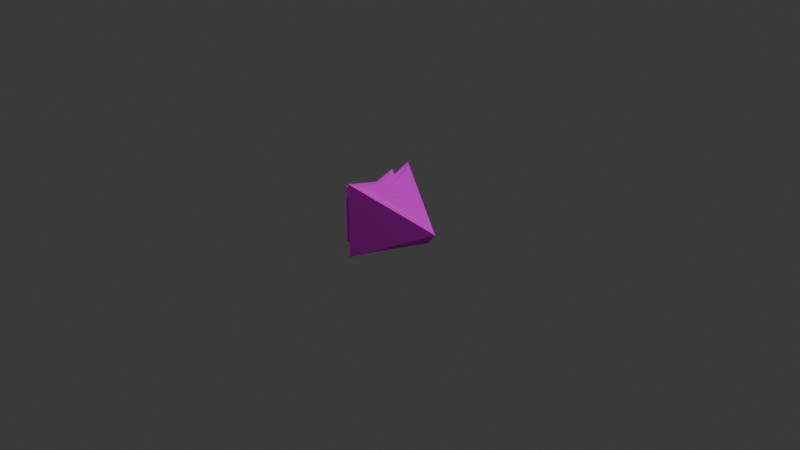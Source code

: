 # Source: Wave.blend  (saved by Blender 4.5.90; exported with 4.5.12 LTS)
import bpy
from mathutils import Matrix  # noqa: F401  (used for matrix-valued properties, if any)

bpy.ops.wm.read_factory_settings(use_empty=True)
scene = bpy.context.scene
scene.name = 'Scene'

# ---- collections
col_collection = bpy.data.collections.new('Collection'); scene.collection.children.link(col_collection)

# ---- images (referenced by path relative to the original .blend; pixels are not part of the script)
import os
ASSET_DIR = os.environ.get("B2B_ASSET_DIR", "")  # directory of the original .blend (textures are referenced by path, not embedded)
HERE = os.path.dirname(os.path.abspath(__file__))  # packed textures are extracted next to this script under _unpacked/

def load_image(name, relpath, width, height, colorspace="sRGB"):
    """Load a texture the original file referenced (path relative to the .blend, or extracted next to this script)."""
    p = next((c for c in (os.path.join(HERE, relpath), os.path.join(ASSET_DIR, relpath)) if relpath and os.path.exists(c)), "")
    if p:
        img = bpy.data.images.load(p, check_existing=True)
        img.name = name
    else:  # same state as the original file: an image datablock whose file is absent (Cycles renders it pink)
        img = bpy.data.images.new(name, width, height)
        img.source = "FILE"
        img.filepath = "//" + (relpath or name)
    img.colorspace_settings.name = colorspace
    return img
img_colores_png = load_image('colores.png', 'colores.png', 1024, 1024, 'sRGB')

# ---- materials (node trees are filled in below, after node groups)
mat_material_001 = bpy.data.materials.new('Material.001')

# ---- material node trees
mat_material_001.use_nodes = True; mat_material_001.node_tree.nodes.clear()
_N = mat_material_001.node_tree.nodes; _L = mat_material_001.node_tree.links
n0 = _N.new('ShaderNodeBsdfPrincipled'); n0.name = 'Principled BSDF'; n0.location = (-200, 100)
n1 = _N.new('ShaderNodeOutputMaterial'); n1.name = 'Material Output'; n1.location = (200, 100)
n2 = _N.new('ShaderNodeTexImage'); n2.name = 'Image Texture'; n2.location = (-490, 80)
n2.image = img_colores_png
_L.new(n0.outputs[0], n1.inputs[0])
_L.new(n2.outputs[0], n0.inputs[0])
n1.is_active_output = True

# ---- world
world_world = bpy.data.worlds.new('World'); scene.world = world_world
world_world.use_nodes = True; world_world.node_tree.nodes.clear()
_N = world_world.node_tree.nodes; _L = world_world.node_tree.links
n0 = _N.new('ShaderNodeOutputWorld'); n0.name = 'World Output'; n0.location = (200, 100)
n1 = _N.new('ShaderNodeBackground'); n1.name = 'Background'; n1.location = (-200, 100)
n1.inputs[0].default_value = (0.05088, 0.05088, 0.05088, 1.0)
_L.new(n1.outputs[0], n0.inputs[0])
n0.is_active_output = True
world_world.color = (0.05088, 0.05088, 0.05088)
world_world.sun_shadow_jitter_overblur = 0.0

# ---- cameras
cam_camera = bpy.data.cameras.new('Camera')
cam_camera.clip_end = 100.0
cam_camera.ortho_scale = 7.314

# ---- lights
light_light = bpy.data.lights.new('Light', 'POINT')
light_light.energy = 1000.0
light_light.shadow_soft_size = 0.1

# ---- meshes
me_cube_002 = bpy.data.meshes.new('Cube.002')
me_cube_002.from_pydata([(-0.3634, -0.2236, -0.2891), (-0.3634, 0.2236, -0.2891), (0.1198, -5.235e-09, -0.09333), (-0.2115, -0.03835, 0.2089), (-0.2135, 0.03835, 0.21), (-0.2878, 1.258e-08, -0.2867), (-0.2961, 1.294e-08, 0.2571), (-0.4425, -0.3173, -0.3173), (0.1921, -8.396e-09, 8.396e-09), (0.1033, -4.514e-09, 0.04386), (-0.333, 1.456e-08, -0.3173), (-0.4425, 0.3173, -0.3173), (-0.3613, 1.579e-08, 0.2771), (-0.4425, -0.3173, 0.3173), (-0.4425, 0.3173, 0.3173), (-0.2238, 9.783e-09, 0.2136), (-0.3653, -0.2236, 0.2803), (-0.05126, 2.241e-09, 0.1223), (-0.3667, 0.2236, 0.2798), (-0.2013, 9.268e-09, 0.202), (-0.2512, -0.08577, 0.2328), (-0.1258, 1.227e-08, 0.1627), (-0.2496, 0.08577, 0.2295), (-0.2022, -0.2889, -0.3734), (-0.2022, 0.2889, -0.3734), (0.4221, -1.845e-08, -0.1206), (0.00293, -0.04955, 0.2636), (-0.005315, 0.04955, 0.2653), (-0.1045, 4.567e-09, -0.3704), (-0.116, 5.072e-09, 0.3276), (-0.3044, -0.4099, -0.4099), (0.5155, -2.253e-08, 2.253e-08), (0.384, -1.679e-08, 0.0663), (-0.1629, 7.12e-09, -0.4099), (-0.3044, 0.4099, -0.4099), (-0.1794, 7.841e-09, 0.3605), (-0.3044, -0.4099, 0.4099), (-0.3044, 0.4099, 0.4099), (-0.02763, 1.208e-09, 0.2818), (-0.2022, -0.2889, 0.3734), (0.1962, -8.578e-09, 0.1658), (-0.2022, 0.2889, 0.3734), (0.01713, -1.45e-10, 0.2581), (-0.04658, -0.1108, 0.295), (0.0998, 4.39e-09, 0.2189), (-0.05317, 0.1108, 0.295)], [], [(0, 5, 2), (21, 4, 19), (12, 14, 11, 10), (8, 13, 7), (8, 11, 14), (13, 12, 10, 7), (19, 3, 21), (2, 5, 1), (0, 2, 8, 7), (1, 5, 10, 11), (16, 6, 12, 13), (2, 1, 11, 8), (9, 16, 13, 8), (18, 9, 8, 14), (5, 0, 7, 10), (6, 18, 14, 12), (20, 15, 6, 16), (17, 20, 16, 9), (22, 17, 9, 18), (15, 22, 18, 6), (3, 19, 15, 20), (21, 3, 20, 17), (4, 21, 17, 22), (19, 4, 22, 15), (23, 28, 25), (44, 27, 42), (35, 37, 34, 33), (31, 36, 30), (31, 34, 37), (36, 35, 33, 30), (42, 26, 44), (25, 28, 24), (23, 25, 31, 30), (24, 28, 33, 34), (39, 29, 35, 36), (25, 24, 34, 31), (32, 39, 36, 31), (41, 32, 31, 37), (28, 23, 30, 33), (29, 41, 37, 35), (43, 38, 29, 39), (40, 43, 39, 32), (45, 40, 32, 41), (38, 45, 41, 29), (26, 42, 38, 43), (44, 26, 43, 40), (27, 44, 40, 45), (42, 27, 45, 38)])
_uv = me_cube_002.uv_layers.new(name='UVMap')
_uv.uv.foreach_set('vector', [0.9504, 0.8915, 0.9513, 0.8915, 0.9504, 0.8934, 0.155, 0.8274, 0.155, 0.8279, 0.1548, 0.8279, 0.9462, 0.9102, 0.9476, 0.9102, 0.9476, 0.9131, 0.9462, 0.9131, 0.9527, 0.8934, 0.9527, 0.8938, 0.9523, 0.8938, 0.9552, 0.8963, 0.9552, 0.8989, 0.9527, 0.8989, 0.9447, 0.9102, 0.9462, 0.9102, 0.9462, 0.9131, 0.9447, 0.9131, 0.1548, 0.8279, 0.1545, 0.8279, 0.155, 0.8274, 0.9504, 0.8934, 0.9513, 0.8915, 0.9522, 0.8915, 0.9504, 0.8915, 0.9504, 0.8934, 0.9502, 0.8938, 0.9502, 0.8913, 0.9522, 0.8915, 0.9513, 0.8915, 0.9514, 0.8913, 0.9527, 0.8913, 0.9638, 0.8927, 0.963, 0.8927, 0.9631, 0.8925, 0.9642, 0.8925, 0.9504, 0.8934, 0.9522, 0.8915, 0.9527, 0.8913, 0.9502, 0.8938, 0.9623, 0.8943, 0.9638, 0.8927, 0.9642, 0.8925, 0.962, 0.8947, 0.9623, 0.8927, 0.9623, 0.8943, 0.962, 0.8947, 0.962, 0.8925, 0.9513, 0.8915, 0.9504, 0.8915, 0.9502, 0.8913, 0.9514, 0.8913, 0.963, 0.8927, 0.9623, 0.8927, 0.962, 0.8925, 0.9631, 0.8925, 0.1542, 0.8281, 0.1547, 0.8281, 0.1544, 0.8286, 0.1531, 0.8286, 0.1552, 0.8269, 0.1542, 0.8281, 0.1531, 0.8286, 0.1558, 0.8258, 0.1552, 0.8281, 0.1552, 0.8269, 0.1558, 0.8258, 0.1558, 0.8286, 0.1547, 0.8281, 0.1552, 0.8281, 0.1558, 0.8286, 0.1544, 0.8286, 0.1545, 0.8279, 0.1548, 0.8279, 0.1547, 0.8281, 0.1542, 0.8281, 0.155, 0.8274, 0.1545, 0.8279, 0.1542, 0.8281, 0.1552, 0.8269, 0.155, 0.8279, 0.155, 0.8274, 0.1552, 0.8269, 0.1552, 0.8281, 0.1548, 0.8279, 0.155, 0.8279, 0.1552, 0.8281, 0.1547, 0.8281, 0.9504, 0.8915, 0.9513, 0.8915, 0.9504, 0.8934, 0.1554, 0.8376, 0.1554, 0.8403, 0.1542, 0.8403, 0.9462, 0.9102, 0.9476, 0.9102, 0.9476, 0.9131, 0.9462, 0.9131, 0.9546, 0.8975, 0.9546, 0.8897, 0.9625, 0.8897, 0.9552, 0.8963, 0.9552, 0.8989, 0.9527, 0.8989, 0.9447, 0.9102, 0.9462, 0.9102, 0.9462, 0.9131, 0.9447, 0.9131, 0.1542, 0.8403, 0.153, 0.8403, 0.1554, 0.8376, 0.9504, 0.8934, 0.9513, 0.8915, 0.9522, 0.8915, 0.9504, 0.8915, 0.9504, 0.8934, 0.9502, 0.8938, 0.9502, 0.8913, 0.9522, 0.8915, 0.9513, 0.8915, 0.9514, 0.8913, 0.9527, 0.8913, 0.9602, 0.8877, 0.9614, 0.8877, 0.9613, 0.888, 0.9596, 0.888, 0.9504, 0.8934, 0.9522, 0.8915, 0.9527, 0.8913, 0.9502, 0.8938, 0.9627, 0.8852, 0.9602, 0.8877, 0.9596, 0.888, 0.963, 0.8845, 0.9627, 0.8877, 0.9627, 0.8852, 0.963, 0.8845, 0.963, 0.888, 0.9513, 0.8915, 0.9504, 0.8915, 0.9502, 0.8913, 0.9514, 0.8913, 0.9614, 0.8877, 0.9627, 0.8877, 0.963, 0.888, 0.9613, 0.888, 0.09214, 0.5812, 0.09139, 0.5812, 0.09174, 0.5805, 0.09367, 0.5805, 0.09066, 0.5829, 0.09214, 0.5812, 0.09367, 0.5805, 0.08983, 0.5845, 0.09066, 0.5812, 0.09066, 0.5829, 0.08983, 0.5845, 0.08983, 0.5805, 0.09139, 0.5812, 0.09066, 0.5812, 0.08983, 0.5805, 0.09174, 0.5805, 0.9598, 0.8859, 0.9602, 0.8859, 0.96, 0.8862, 0.9591, 0.8862, 0.9606, 0.885, 0.9598, 0.8859, 0.9591, 0.8862, 0.961, 0.8841, 0.9606, 0.8859, 0.9606, 0.885, 0.961, 0.8841, 0.961, 0.8862, 0.9602, 0.8859, 0.9606, 0.8859, 0.961, 0.8862, 0.96, 0.8862])
me_cube_002.materials.append(mat_material_001)
me_cube_002.update()

# ---- objects
ob_light = bpy.data.objects.new('Light', light_light)
ob_camera = bpy.data.objects.new('Camera', cam_camera)
ob_cube_001 = bpy.data.objects.new('Cube.001', me_cube_002)

# ---- transforms, parenting, visibility, modifiers, constraints
ob_light.location = (4.076, 1.005, 5.904)
ob_light.rotation_euler = (0.6503, 0.05522, 1.866)
ob_light.lock_rotations_4d = False
ob_light.empty_display_type = 'ARROWS'
ob_light.color = (0.0, 0.0, 0.0, 0.0)
ob_light.lineart.crease_threshold = 0.0
ob_camera.location = (7.359, -6.926, 4.958)
ob_camera.rotation_euler = (1.109, 0.0, 0.8149)
ob_camera.lock_rotations_4d = False
ob_camera.empty_display_type = 'ARROWS'
ob_camera.color = (0.0, 0.0, 0.0, 0.0)
ob_camera.display_type = 'WIRE'
ob_camera.lineart.crease_threshold = 0.0
ob_cube_001.location = (0.0, 0.0, 0.0)

# ---- collection membership
col_collection.objects.link(ob_light)
col_collection.objects.link(ob_camera)
col_collection.objects.link(ob_cube_001)

# ---- scene / render settings (as saved in the file)
scene.camera = ob_camera
scene.frame_start = 1; scene.frame_end = 250; scene.frame_set(1)
scene.render.engine = 'BLENDER_EEVEE_NEXT'
bpy.context.view_layer.update()
